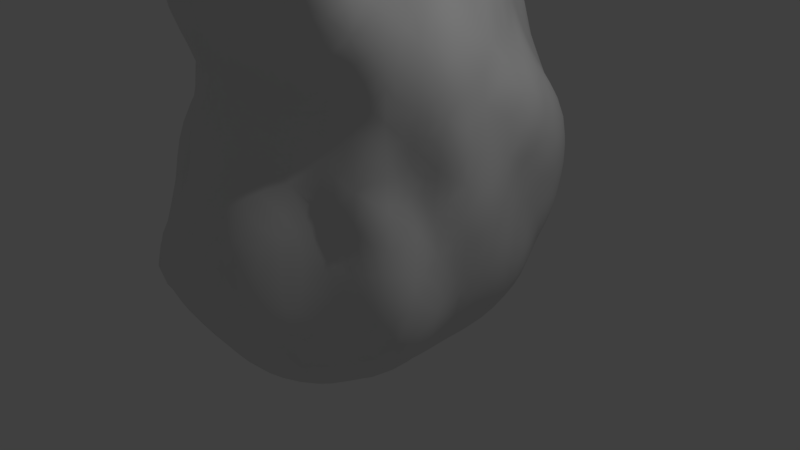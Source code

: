 # Source: Rock.blend  (saved by Blender 2.79.0; exported with 4.5.12 LTS)
import bpy
from mathutils import Matrix  # noqa: F401  (used for matrix-valued properties, if any)

bpy.ops.wm.read_factory_settings(use_empty=True)
scene = bpy.context.scene
scene.name = 'Scene'

# ---- collections
col_collection_1 = bpy.data.collections.new('Collection 1'); scene.collection.children.link(col_collection_1)

# ---- world
world_world = bpy.data.worlds.new('World'); scene.world = world_world
world_world.color = (0.05088, 0.05088, 0.05088)
world_world.use_sun_shadow = False
world_world.sun_shadow_jitter_overblur = 0.0
world_world.cycles.sampling_method = 'MANUAL'

# ---- cameras
cam_camera = bpy.data.cameras.new('Camera')
cam_camera.clip_end = 100.0
cam_camera.lens = 35.0
cam_camera.sensor_width = 32.0
cam_camera.sensor_height = 18.0
cam_camera.ortho_scale = 7.314
cam_camera.dof.focus_distance = 0.0
cam_camera.dof.aperture_fstop = 128.0

# ---- lights
light_lamp = bpy.data.lights.new('Lamp', 'POINT')
light_lamp.transmission_factor = 0.0
light_lamp.cutoff_distance = 30.0
light_lamp.energy = 100.0
light_lamp.shadow_buffer_clip_start = 1.001
light_lamp.shadow_soft_size = 0.1
light_lamp.shadow_maximum_resolution = 0.006
light_lamp.use_absolute_resolution = True

# ---- meshes
me_icosphere = bpy.data.meshes.new('Icosphere')
me_icosphere.from_pydata([(0.006214, -0.003789, -1.41), (0.7233, -0.5252, -0.5574), (-0.2703, -0.7537, -0.4832), (-1.119, -0.04024, -0.5136), (-0.248, 0.7984, -0.5166), (0.6926, 0.5198, -0.5746), (0.201, -0.6728, 0.459), (-0.4457, -0.3715, 0.4071), (-0.5576, 0.4483, 0.445), (0.1632, 0.6998, 0.4286), (0.4857, 0.07574, 0.2887), (0.01962, -0.005077, 1.433), (-0.3805, -1.016, -0.8379), (-0.2163, -0.6042, -1.28), (-0.1251, -0.3298, -1.539), (0.2339, -0.1717, -1.415), (0.5042, -0.3589, -1.263), (0.8961, -0.623, -0.9394), (0.4817, -0.6097, -0.558), (0.349, -1.116, -0.5786), (-0.04853, -0.8905, -0.5993), (0.6439, 0.2532, -0.5369), (0.7915, -0.01422, -0.6421), (0.7088, -0.2907, -0.6388), (0.2263, 0.1634, -1.367), (0.4872, 0.3538, -1.215), (0.6617, 0.4578, -0.8648), (-1.189, 0.05365, -0.9777), (-0.8225, -0.004366, -1.468), (-0.3303, -0.01741, -1.476), (-0.4255, -0.5395, -0.5987), (-0.7804, -0.5679, -0.6941), (-1.048, -0.34, -0.7022), (-0.3429, 0.9895, -0.8511), (-0.2189, 0.6367, -1.208), (-0.0877, 0.27, -1.384), (-0.89, 0.2479, -0.583), (-0.842, 0.6397, -0.5782), (-0.4557, 0.6919, -0.5717), (-0.03927, 0.8907, -0.6341), (0.2632, 0.8086, -0.6584), (0.5579, 0.712, -0.6631), (0.6605, -0.1114, 0.1506), (0.7325, -0.2586, -0.03904), (0.5744, -0.3266, -0.3705), (0.7004, 0.4274, -0.3119), (0.6623, 0.3319, -0.1224), (0.5501, 0.1917, 0.05697), (0.0978, -0.7682, 0.2199), (-0.04149, -0.624, -0.05057), (-0.1352, -0.755, -0.2739), (0.6062, -0.6029, -0.308), (0.4143, -0.5272, -0.03623), (0.3615, -0.7256, 0.2434), (-0.7226, -0.353, 0.2248), (-0.6331, -0.2318, -0.04608), (-0.8988, -0.1343, -0.3082), (-0.362, -0.6799, -0.2847), (-0.4302, -0.5444, -0.01095), (-0.5699, -0.5847, 0.2717), (-0.5349, 0.5563, 0.223), (-0.3748, 0.5526, -0.06728), (-0.2857, 0.6536, -0.3037), (-0.8571, 0.122, -0.3433), (-0.7397, 0.3054, -0.0998), (-0.6395, 0.3058, 0.2484), (0.1808, 0.7551, 0.1427), (0.3997, 0.6603, -0.1199), (0.6044, 0.6723, -0.2878), (-0.06998, 0.7157, -0.3227), (0.05103, 0.8317, -0.01364), (0.1401, 0.8287, 0.2757), (0.5115, -0.1274, 0.4163), (0.4105, -0.3421, 0.4386), (0.4625, -0.6465, 0.629), (-0.003312, -0.6584, 0.5497), (-0.2622, -0.7217, 0.6124), (-0.3963, -0.5904, 0.5514), (-0.5638, -0.2093, 0.5212), (-0.641, 0.008831, 0.6545), (-0.564, 0.2892, 0.5472), (-0.3893, 0.5602, 0.5054), (-0.1597, 0.6563, 0.5612), (0.08222, 0.6996, 0.5532), (0.1836, 0.588, 0.4601), (0.3124, 0.4442, 0.5024), (0.3972, 0.2559, 0.4284), (0.05468, -0.4651, 1.448), (0.1156, -0.5748, 0.9842), (0.1109, -0.5594, 0.6677), (0.4943, 0.08366, 0.7244), (0.3501, 0.07453, 0.9348), (0.334, 0.03651, 1.342), (-0.2444, -0.1051, 1.328), (-0.3701, -0.299, 0.8851), (-0.6103, -0.4339, 0.7883), (-0.2088, 0.152, 1.273), (-0.399, 0.3085, 1.035), (-0.3822, 0.3507, 0.5997), (0.09211, 0.2235, 1.34), (0.113, 0.4306, 1.043), (0.06899, 0.5943, 0.6992), (0.3951, 0.2838, 1.142), (0.434, 0.2259, 0.8385), (0.2606, 0.4305, 0.8112), (-0.1715, 0.4498, 1.234), (-0.0183, 0.5127, 0.8327), (-0.1586, 0.3788, 0.7929), (-0.4785, 0.0223, 1.071), (-0.4503, 0.1647, 0.7846), (-0.6106, -0.1512, 0.8889), (-0.1818, -0.4656, 1.167), (-0.3158, -0.5471, 0.8258), (-0.08307, -0.5241, 0.717), (0.4234, -0.3126, 1.103), (0.2358, -0.3657, 0.6864), (0.3774, -0.1317, 0.7512), (0.4192, 0.4032, 0.05393), (0.5521, 0.4882, -0.06616), (0.2916, 0.5834, 0.1584), (-0.08177, 0.7668, 0.3075), (-0.2299, 0.7672, 0.007479), (-0.3189, 0.6839, 0.2561), (-0.7231, 0.1482, 0.3707), (-0.6719, 0.0223, -0.07264), (-0.6468, -0.1516, 0.2681), (-0.4109, -0.7544, 0.3588), (-0.1652, -0.5922, -0.01962), (-0.1322, -0.7598, 0.3403), (0.5406, -0.5653, 0.3001), (0.6301, -0.4628, -0.04961), (0.6549, -0.3049, 0.2279), (0.2302, 0.838, -0.03181), (0.4378, 0.8083, -0.3491), (0.2249, 0.8212, -0.3451), (-0.5792, 0.4472, -0.07578), (-0.5616, 0.5647, -0.3103), (-0.7683, 0.3826, -0.3015), (-0.5569, -0.2826, -0.01346), (-0.8519, -0.4226, -0.3395), (-0.5627, -0.5368, -0.3317), (0.2194, -0.6047, -0.03824), (0.08744, -0.7375, -0.3236), (0.3773, -0.7054, -0.3215), (0.6412, 0.01345, -0.06669), (0.7554, -0.1569, -0.3743), (0.6728, 0.1539, -0.315), (0.3831, 0.6164, -0.9599), (0.1545, 0.4749, -1.263), (0.05366, 0.776, -0.9618), (-0.6418, 0.8377, -0.9792), (-0.4858, 0.3992, -1.423), (-1.026, 0.5218, -1.115), (-0.9826, -0.4293, -1.178), (-0.5079, -0.3228, -1.345), (-0.7825, -0.7858, -1.17), (0.7437, 0.1912, -0.986), (0.7121, -0.1663, -0.9536), (0.505, -0.0007373, -1.278), (0.03814, -0.936, -1.081), (0.1607, -0.5558, -1.431), (0.4625, -0.7902, -1.135)], [], [(0, 15, 14), (1, 17, 23), (0, 14, 29), (0, 29, 35), (0, 35, 24), (1, 23, 44), (2, 20, 50), (3, 32, 56), (4, 38, 62), (5, 41, 68), (1, 44, 51), (2, 50, 57), (3, 56, 63), (4, 62, 69), (5, 68, 45), (6, 74, 89), (7, 77, 95), (8, 80, 98), (9, 83, 101), (10, 86, 90), (92, 99, 11), (91, 102, 92), (90, 103, 91), (92, 102, 99), (102, 100, 99), (91, 103, 102), (103, 104, 102), (102, 104, 100), (104, 101, 100), (90, 86, 103), (86, 85, 103), (103, 85, 104), (85, 84, 104), (104, 84, 101), (84, 9, 101), (99, 96, 11), (100, 105, 99), (101, 106, 100), (99, 105, 96), (105, 97, 96), (100, 106, 105), (106, 107, 105), (105, 107, 97), (107, 98, 97), (101, 83, 106), (83, 82, 106), (106, 82, 107), (82, 81, 107), (107, 81, 98), (81, 8, 98), (96, 93, 11), (97, 108, 96), (98, 109, 97), (96, 108, 93), (108, 94, 93), (97, 109, 108), (109, 110, 108), (108, 110, 94), (110, 95, 94), (98, 80, 109), (80, 79, 109), (109, 79, 110), (79, 78, 110), (110, 78, 95), (78, 7, 95), (93, 87, 11), (94, 111, 93), (95, 112, 94), (93, 111, 87), (111, 88, 87), (94, 112, 111), (112, 113, 111), (111, 113, 88), (113, 89, 88), (95, 77, 112), (77, 76, 112), (112, 76, 113), (76, 75, 113), (113, 75, 89), (75, 6, 89), (87, 92, 11), (88, 114, 87), (89, 115, 88), (87, 114, 92), (114, 91, 92), (88, 115, 114), (115, 116, 114), (114, 116, 91), (116, 90, 91), (89, 74, 115), (74, 73, 115), (115, 73, 116), (73, 72, 116), (116, 72, 90), (72, 10, 90), (47, 86, 10), (46, 117, 47), (45, 118, 46), (47, 117, 86), (117, 85, 86), (46, 118, 117), (118, 119, 117), (117, 119, 85), (119, 84, 85), (45, 68, 118), (68, 67, 118), (118, 67, 119), (67, 66, 119), (119, 66, 84), (66, 9, 84), (71, 83, 9), (70, 120, 71), (69, 121, 70), (71, 120, 83), (120, 82, 83), (70, 121, 120), (121, 122, 120), (120, 122, 82), (122, 81, 82), (69, 62, 121), (62, 61, 121), (121, 61, 122), (61, 60, 122), (122, 60, 81), (60, 8, 81), (65, 80, 8), (64, 123, 65), (63, 124, 64), (65, 123, 80), (123, 79, 80), (64, 124, 123), (124, 125, 123), (123, 125, 79), (125, 78, 79), (63, 56, 124), (56, 55, 124), (124, 55, 125), (55, 54, 125), (125, 54, 78), (54, 7, 78), (59, 77, 7), (58, 126, 59), (57, 127, 58), (59, 126, 77), (126, 76, 77), (58, 127, 126), (127, 128, 126), (126, 128, 76), (128, 75, 76), (57, 50, 127), (50, 49, 127), (127, 49, 128), (49, 48, 128), (128, 48, 75), (48, 6, 75), (53, 74, 6), (52, 129, 53), (51, 130, 52), (53, 129, 74), (129, 73, 74), (52, 130, 129), (130, 131, 129), (129, 131, 73), (131, 72, 73), (51, 44, 130), (44, 43, 130), (130, 43, 131), (43, 42, 131), (131, 42, 72), (42, 10, 72), (66, 71, 9), (67, 132, 66), (68, 133, 67), (66, 132, 71), (132, 70, 71), (67, 133, 132), (133, 134, 132), (132, 134, 70), (134, 69, 70), (68, 41, 133), (41, 40, 133), (133, 40, 134), (40, 39, 134), (134, 39, 69), (39, 4, 69), (60, 65, 8), (61, 135, 60), (62, 136, 61), (60, 135, 65), (135, 64, 65), (61, 136, 135), (136, 137, 135), (135, 137, 64), (137, 63, 64), (62, 38, 136), (38, 37, 136), (136, 37, 137), (37, 36, 137), (137, 36, 63), (36, 3, 63), (54, 59, 7), (55, 138, 54), (56, 139, 55), (54, 138, 59), (138, 58, 59), (55, 139, 138), (139, 140, 138), (138, 140, 58), (140, 57, 58), (56, 32, 139), (32, 31, 139), (139, 31, 140), (31, 30, 140), (140, 30, 57), (30, 2, 57), (48, 53, 6), (49, 141, 48), (50, 142, 49), (48, 141, 53), (141, 52, 53), (49, 142, 141), (142, 143, 141), (141, 143, 52), (143, 51, 52), (50, 20, 142), (20, 19, 142), (142, 19, 143), (19, 18, 143), (143, 18, 51), (18, 1, 51), (42, 47, 10), (43, 144, 42), (44, 145, 43), (42, 144, 47), (144, 46, 47), (43, 145, 144), (145, 146, 144), (144, 146, 46), (146, 45, 46), (44, 23, 145), (23, 22, 145), (145, 22, 146), (22, 21, 146), (146, 21, 45), (21, 5, 45), (26, 41, 5), (25, 147, 26), (24, 148, 25), (26, 147, 41), (147, 40, 41), (25, 148, 147), (148, 149, 147), (147, 149, 40), (149, 39, 40), (24, 35, 148), (35, 34, 148), (148, 34, 149), (34, 33, 149), (149, 33, 39), (33, 4, 39), (33, 38, 4), (34, 150, 33), (35, 151, 34), (33, 150, 38), (150, 37, 38), (34, 151, 150), (151, 152, 150), (150, 152, 37), (152, 36, 37), (35, 29, 151), (29, 28, 151), (151, 28, 152), (28, 27, 152), (152, 27, 36), (27, 3, 36), (27, 32, 3), (28, 153, 27), (29, 154, 28), (27, 153, 32), (153, 31, 32), (28, 154, 153), (154, 155, 153), (153, 155, 31), (155, 30, 31), (29, 14, 154), (14, 13, 154), (154, 13, 155), (13, 12, 155), (155, 12, 30), (12, 2, 30), (21, 26, 5), (22, 156, 21), (23, 157, 22), (21, 156, 26), (156, 25, 26), (22, 157, 156), (157, 158, 156), (156, 158, 25), (158, 24, 25), (23, 17, 157), (17, 16, 157), (157, 16, 158), (16, 15, 158), (158, 15, 24), (15, 0, 24), (12, 20, 2), (13, 159, 12), (14, 160, 13), (12, 159, 20), (159, 19, 20), (13, 160, 159), (160, 161, 159), (159, 161, 19), (161, 18, 19), (14, 15, 160), (15, 16, 160), (160, 16, 161), (16, 17, 161), (161, 17, 18), (17, 1, 18)])
me_icosphere.polygons.foreach_set('use_smooth', [True] * 320)
_uv = me_icosphere.uv_layers.new(name='UVMap')
_uv.uv.foreach_set('vector', [0.9956, 0.1405, 0.9261, 0.1531, 0.9567, 0.07341, 0.7885, 0.3408, 0.8058, 0.3014, 0.8316, 0.3324, 0.9956, 0.1405, 0.9567, 0.07341, 1.081, 0.11, 0.9956, 0.1405, 1.081, 0.11, 1.045, 0.1854, 0.9956, 0.1405, 1.045, 0.1854, 0.9806, 0.2022, 0.7885, 0.3408, 0.8316, 0.3324, 0.7995, 0.3683, 0.5653, 0.1948, 0.6329, 0.2035, 0.5897, 0.2678, 0.3155, 0.2891, 0.3524, 0.217, 0.3426, 0.3058, 0.1217, 0.4172, 0.1548, 0.3729, 0.1456, 0.4507, 0.9571, 0.4488, 0.9924, 0.439, 0.9811, 0.5416, 0.7885, 0.3408, 0.7995, 0.3683, 0.7494, 0.3795, 0.5653, 0.1948, 0.5897, 0.2678, 0.5264, 0.2485, 0.3155, 0.2891, 0.3426, 0.3058, 0.2915, 0.3267, 0.1217, 0.4172, 0.1456, 0.4507, 0.101, 0.4751, 0.9571, 0.4488, 0.9811, 0.5416, 0.9385, 0.5148, 0.6189, 0.5893, 0.6546, 0.6501, 0.5899, 0.6662, 0.4644, 0.5579, 0.5019, 0.5696, 0.4591, 0.6231, 0.2818, 0.6654, 0.3227, 0.6824, 0.3068, 0.7543, 0.09098, 0.796, 0.1279, 0.8245, 0.1621, 0.8797, 0.8265, 0.7544, 0.8899, 0.8578, 0.7537, 0.8691, 0.592, 0.8956, 0.4729, 0.9139, 0.5025, 0.8612, 0.6544, 0.907, 0.6795, 0.9564, 0.592, 0.8956, 0.7537, 0.8691, 0.7743, 0.9263, 0.6544, 0.907, 0.592, 0.8956, 0.6795, 0.9564, 0.4729, 0.9139, 0.6795, 0.9564, 0.313, 0.9507, 0.4729, 0.9139, 0.6544, 0.907, 0.7743, 0.9263, 0.6795, 0.9564, 0.7743, 0.9263, 1.055, 0.9617, 0.6795, 0.9564, 0.6795, 0.9564, 1.055, 0.9617, 0.313, 0.9507, 0.05505, 0.9617, 0.1621, 0.8797, 0.313, 0.9507, 0.7537, 0.8691, 0.8899, 0.8578, 0.7743, 0.9263, 0.8899, 0.8578, 1.001, 0.878, 0.7743, 0.9263, 0.7743, 0.9263, 1.001, 0.878, 1.055, 0.9617, 0.001339, 0.878, 0.08213, 0.833, 0.05505, 0.9617, 0.05505, 0.9617, 0.08213, 0.833, 0.1621, 0.8797, 0.08213, 0.833, 0.09098, 0.796, 0.1621, 0.8797, 0.4729, 0.9139, 0.4268, 0.8469, 0.5025, 0.8612, 0.313, 0.9507, 0.3464, 0.8782, 0.4729, 0.9139, 0.1621, 0.8797, 0.2421, 0.8956, 0.313, 0.9507, 0.4729, 0.9139, 0.3464, 0.8782, 0.4268, 0.8469, 0.3464, 0.8782, 0.3593, 0.8055, 0.4268, 0.8469, 0.313, 0.9507, 0.2421, 0.8956, 0.3464, 0.8782, 0.2421, 0.8956, 0.3099, 0.8605, 0.3464, 0.8782, 0.3464, 0.8782, 0.3099, 0.8605, 0.3593, 0.8055, 0.3099, 0.8605, 0.3068, 0.7543, 0.3593, 0.8055, 0.1621, 0.8797, 0.1279, 0.8245, 0.2421, 0.8956, 0.1279, 0.8245, 0.2003, 0.7906, 0.2421, 0.8956, 0.2421, 0.8956, 0.2003, 0.7906, 0.3099, 0.8605, 0.2003, 0.7906, 0.2502, 0.7261, 0.3099, 0.8605, 0.3099, 0.8605, 0.2502, 0.7261, 0.3068, 0.7543, 0.2502, 0.7261, 0.2818, 0.6654, 0.3068, 0.7543, 0.4268, 0.8469, 0.4697, 0.8031, 0.5025, 0.8612, 0.3593, 0.8055, 0.4141, 0.7606, 0.4268, 0.8469, 0.3068, 0.7543, 0.371, 0.7519, 0.3593, 0.8055, 0.4268, 0.8469, 0.4141, 0.7606, 0.4697, 0.8031, 0.4141, 0.7606, 0.4726, 0.7054, 0.4697, 0.8031, 0.3593, 0.8055, 0.371, 0.7519, 0.4141, 0.7606, 0.371, 0.7519, 0.4237, 0.6854, 0.4141, 0.7606, 0.4141, 0.7606, 0.4237, 0.6854, 0.4726, 0.7054, 0.4237, 0.6854, 0.4591, 0.6231, 0.4726, 0.7054, 0.3068, 0.7543, 0.3227, 0.6824, 0.371, 0.7519, 0.3227, 0.6824, 0.3847, 0.6574, 0.371, 0.7519, 0.371, 0.7519, 0.3847, 0.6574, 0.4237, 0.6854, 0.3847, 0.6574, 0.4242, 0.6051, 0.4237, 0.6854, 0.4237, 0.6854, 0.4242, 0.6051, 0.4591, 0.6231, 0.4242, 0.6051, 0.4644, 0.5579, 0.4591, 0.6231, 0.4697, 0.8031, 0.5497, 0.7766, 0.5025, 0.8612, 0.4726, 0.7054, 0.5187, 0.733, 0.4697, 0.8031, 0.4591, 0.6231, 0.5086, 0.6522, 0.4726, 0.7054, 0.4697, 0.8031, 0.5187, 0.733, 0.5497, 0.7766, 0.5187, 0.733, 0.5777, 0.7163, 0.5497, 0.7766, 0.4726, 0.7054, 0.5086, 0.6522, 0.5187, 0.733, 0.5086, 0.6522, 0.5477, 0.6667, 0.5187, 0.733, 0.5187, 0.733, 0.5477, 0.6667, 0.5777, 0.7163, 0.5477, 0.6667, 0.5899, 0.6662, 0.5777, 0.7163, 0.4591, 0.6231, 0.5019, 0.5696, 0.5086, 0.6522, 0.5019, 0.5696, 0.5328, 0.578, 0.5086, 0.6522, 0.5086, 0.6522, 0.5328, 0.578, 0.5477, 0.6667, 0.5328, 0.578, 0.5753, 0.6012, 0.5477, 0.6667, 0.5477, 0.6667, 0.5753, 0.6012, 0.5899, 0.6662, 0.5753, 0.6012, 0.6189, 0.5893, 0.5899, 0.6662, 0.5497, 0.7766, 0.592, 0.8956, 0.5025, 0.8612, 0.5777, 0.7163, 0.6305, 0.8028, 0.5497, 0.7766, 0.5899, 0.6662, 0.6166, 0.7382, 0.5777, 0.7163, 0.5497, 0.7766, 0.6305, 0.8028, 0.592, 0.8956, 0.6305, 0.8028, 0.6544, 0.907, 0.592, 0.8956, 0.5777, 0.7163, 0.6166, 0.7382, 0.6305, 0.8028, 0.6166, 0.7382, 0.6653, 0.8267, 0.6305, 0.8028, 0.6305, 0.8028, 0.6653, 0.8267, 0.6544, 0.907, 0.6653, 0.8267, 0.7537, 0.8691, 0.6544, 0.907, 0.5899, 0.6662, 0.6546, 0.6501, 0.6166, 0.7382, 0.6546, 0.6501, 0.685, 0.6857, 0.6166, 0.7382, 0.6166, 0.7382, 0.685, 0.6857, 0.6653, 0.8267, 0.685, 0.6857, 0.7474, 0.7402, 0.6653, 0.8267, 0.6653, 0.8267, 0.7474, 0.7402, 0.7537, 0.8691, 0.7474, 0.7402, 0.8265, 0.7544, 0.7537, 0.8691, 0.8882, 0.6437, 0.8899, 0.8578, 0.8265, 0.7544, 0.9199, 0.5726, 0.9645, 0.6673, 0.8882, 0.6437, 0.9385, 0.5148, 0.9602, 0.6084, 0.9199, 0.5726, 0.8882, 0.6437, 0.9645, 0.6673, 0.8899, 0.8578, 0.9645, 0.6673, 1.001, 0.878, 0.8899, 0.8578, 0.9199, 0.5726, 0.9602, 0.6084, 0.9645, 0.6673, 0.9602, 0.6084, 1.03, 0.7141, 0.9645, 0.6673, 0.9645, 0.6673, 1.03, 0.7141, 1.001, 0.878, 0.02955, 0.7141, 0.08213, 0.833, 0.001339, 0.878, 0.9385, 0.5148, 0.9811, 0.5416, 0.9602, 0.6084, 0.9811, 0.5416, 1.011, 0.5909, 0.9602, 0.6084, 0.9602, 0.6084, 1.011, 0.5909, 1.03, 0.7141, 0.01076, 0.5909, 0.07153, 0.6861, 0.02955, 0.7141, 0.02955, 0.7141, 0.07153, 0.6861, 0.08213, 0.833, 0.07153, 0.6861, 0.09098, 0.796, 0.08213, 0.833, 0.09017, 0.7235, 0.1279, 0.8245, 0.09098, 0.796, 0.09396, 0.6125, 0.1448, 0.717, 0.09017, 0.7235, 0.101, 0.4751, 0.1515, 0.5865, 0.09396, 0.6125, 0.09017, 0.7235, 0.1448, 0.717, 0.1279, 0.8245, 0.1448, 0.717, 0.2003, 0.7906, 0.1279, 0.8245, 0.09396, 0.6125, 0.1515, 0.5865, 0.1448, 0.717, 0.1515, 0.5865, 0.1955, 0.6622, 0.1448, 0.717, 0.1448, 0.717, 0.1955, 0.6622, 0.2003, 0.7906, 0.1955, 0.6622, 0.2502, 0.7261, 0.2003, 0.7906, 0.101, 0.4751, 0.1456, 0.4507, 0.1515, 0.5865, 0.1456, 0.4507, 0.1903, 0.5175, 0.1515, 0.5865, 0.1515, 0.5865, 0.1903, 0.5175, 0.1955, 0.6622, 0.1903, 0.5175, 0.2413, 0.6052, 0.1955, 0.6622, 0.1955, 0.6622, 0.2413, 0.6052, 0.2502, 0.7261, 0.2413, 0.6052, 0.2818, 0.6654, 0.2502, 0.7261, 0.2962, 0.573, 0.3227, 0.6824, 0.2818, 0.6654, 0.2728, 0.4327, 0.3384, 0.5802, 0.2962, 0.573, 0.2915, 0.3267, 0.3278, 0.3916, 0.2728, 0.4327, 0.2962, 0.573, 0.3384, 0.5802, 0.3227, 0.6824, 0.3384, 0.5802, 0.3847, 0.6574, 0.3227, 0.6824, 0.2728, 0.4327, 0.3278, 0.3916, 0.3384, 0.5802, 0.3278, 0.3916, 0.3934, 0.5126, 0.3384, 0.5802, 0.3384, 0.5802, 0.3934, 0.5126, 0.3847, 0.6574, 0.3934, 0.5126, 0.4242, 0.6051, 0.3847, 0.6574, 0.2915, 0.3267, 0.3426, 0.3058, 0.3278, 0.3916, 0.3426, 0.3058, 0.3923, 0.364, 0.3278, 0.3916, 0.3278, 0.3916, 0.3923, 0.364, 0.3934, 0.5126, 0.3923, 0.364, 0.4219, 0.462, 0.3934, 0.5126, 0.3934, 0.5126, 0.4219, 0.462, 0.4242, 0.6051, 0.4219, 0.462, 0.4644, 0.5579, 0.4242, 0.6051, 0.4751, 0.4633, 0.5019, 0.5696, 0.4644, 0.5579, 0.4898, 0.3547, 0.5161, 0.4865, 0.4751, 0.4633, 0.5264, 0.2485, 0.56, 0.3588, 0.4898, 0.3547, 0.4751, 0.4633, 0.5161, 0.4865, 0.5019, 0.5696, 0.5161, 0.4865, 0.5328, 0.578, 0.5019, 0.5696, 0.4898, 0.3547, 0.56, 0.3588, 0.5161, 0.4865, 0.56, 0.3588, 0.5631, 0.5044, 0.5161, 0.4865, 0.5161, 0.4865, 0.5631, 0.5044, 0.5328, 0.578, 0.5631, 0.5044, 0.5753, 0.6012, 0.5328, 0.578, 0.5264, 0.2485, 0.5897, 0.2678, 0.56, 0.3588, 0.5897, 0.2678, 0.5972, 0.3572, 0.56, 0.3588, 0.56, 0.3588, 0.5972, 0.3572, 0.5631, 0.5044, 0.5972, 0.3572, 0.6118, 0.4831, 0.5631, 0.5044, 0.5631, 0.5044, 0.6118, 0.4831, 0.5753, 0.6012, 0.6118, 0.4831, 0.6189, 0.5893, 0.5753, 0.6012, 0.6592, 0.5223, 0.6546, 0.6501, 0.6189, 0.5893, 0.7107, 0.4468, 0.6963, 0.5809, 0.6592, 0.5223, 0.7494, 0.3795, 0.7506, 0.4806, 0.7107, 0.4468, 0.6592, 0.5223, 0.6963, 0.5809, 0.6546, 0.6501, 0.6963, 0.5809, 0.685, 0.6857, 0.6546, 0.6501, 0.7107, 0.4468, 0.7506, 0.4806, 0.6963, 0.5809, 0.7506, 0.4806, 0.7533, 0.6134, 0.6963, 0.5809, 0.6963, 0.5809, 0.7533, 0.6134, 0.685, 0.6857, 0.7533, 0.6134, 0.7474, 0.7402, 0.685, 0.6857, 0.7494, 0.3795, 0.7995, 0.3683, 0.7506, 0.4806, 0.7995, 0.3683, 0.7922, 0.5238, 0.7506, 0.4806, 0.7506, 0.4806, 0.7922, 0.5238, 0.7533, 0.6134, 0.7922, 0.5238, 0.7995, 0.6249, 0.7533, 0.6134, 0.7533, 0.6134, 0.7995, 0.6249, 0.7474, 0.7402, 0.7995, 0.6249, 0.8265, 0.7544, 0.7474, 0.7402, 0.07153, 0.6861, 0.09017, 0.7235, 0.09098, 0.796, 0.01076, 0.5909, 0.05877, 0.6195, 0.07153, 0.6861, 0.9811, 0.5416, 1.017, 0.5238, 1.011, 0.5909, 0.07153, 0.6861, 0.05877, 0.6195, 0.09017, 0.7235, 0.05877, 0.6195, 0.09396, 0.6125, 0.09017, 0.7235, 0.01076, 0.5909, 0.01671, 0.5238, 0.05877, 0.6195, 0.01671, 0.5238, 0.05016, 0.5099, 0.05877, 0.6195, 0.05877, 0.6195, 0.05016, 0.5099, 0.09396, 0.6125, 0.05016, 0.5099, 0.101, 0.4751, 0.09396, 0.6125, 0.9811, 0.5416, 0.9924, 0.439, 1.017, 0.5238, 0.9924, 0.439, 1.037, 0.4254, 1.017, 0.5238, 0.01671, 0.5238, 0.03746, 0.4254, 0.05016, 0.5099, 0.03746, 0.4254, 0.08498, 0.4192, 0.05016, 0.5099, 0.05016, 0.5099, 0.08498, 0.4192, 0.101, 0.4751, 0.08498, 0.4192, 0.1217, 0.4172, 0.101, 0.4751, 0.2413, 0.6052, 0.2962, 0.573, 0.2818, 0.6654, 0.1903, 0.5175, 0.2358, 0.4747, 0.2413, 0.6052, 0.1456, 0.4507, 0.1986, 0.4151, 0.1903, 0.5175, 0.2413, 0.6052, 0.2358, 0.4747, 0.2962, 0.573, 0.2358, 0.4747, 0.2728, 0.4327, 0.2962, 0.573, 0.1903, 0.5175, 0.1986, 0.4151, 0.2358, 0.4747, 0.1986, 0.4151, 0.247, 0.381, 0.2358, 0.4747, 0.2358, 0.4747, 0.247, 0.381, 0.2728, 0.4327, 0.247, 0.381, 0.2915, 0.3267, 0.2728, 0.4327, 0.1456, 0.4507, 0.1548, 0.3729, 0.1986, 0.4151, 0.1548, 0.3729, 0.2077, 0.3604, 0.1986, 0.4151, 0.1986, 0.4151, 0.2077, 0.3604, 0.247, 0.381, 0.2077, 0.3604, 0.2549, 0.2922, 0.247, 0.381, 0.247, 0.381, 0.2549, 0.2922, 0.2915, 0.3267, 0.2549, 0.2922, 0.3155, 0.2891, 0.2915, 0.3267, 0.4219, 0.462, 0.4751, 0.4633, 0.4644, 0.5579, 0.3923, 0.364, 0.4142, 0.3694, 0.4219, 0.462, 0.3426, 0.3058, 0.3982, 0.2707, 0.3923, 0.364, 0.4219, 0.462, 0.4142, 0.3694, 0.4751, 0.4633, 0.4142, 0.3694, 0.4898, 0.3547, 0.4751, 0.4633, 0.3923, 0.364, 0.3982, 0.2707, 0.4142, 0.3694, 0.3982, 0.2707, 0.4572, 0.2344, 0.4142, 0.3694, 0.4142, 0.3694, 0.4572, 0.2344, 0.4898, 0.3547, 0.4572, 0.2344, 0.5264, 0.2485, 0.4898, 0.3547, 0.3426, 0.3058, 0.3524, 0.217, 0.3982, 0.2707, 0.3524, 0.217, 0.4158, 0.1721, 0.3982, 0.2707, 0.3982, 0.2707, 0.4158, 0.1721, 0.4572, 0.2344, 0.4158, 0.1721, 0.4848, 0.1317, 0.4572, 0.2344, 0.4572, 0.2344, 0.4848, 0.1317, 0.5264, 0.2485, 0.4848, 0.1317, 0.5653, 0.1948, 0.5264, 0.2485, 0.6118, 0.4831, 0.6592, 0.5223, 0.6189, 0.5893, 0.5972, 0.3572, 0.6633, 0.4052, 0.6118, 0.4831, 0.5897, 0.2678, 0.6493, 0.275, 0.5972, 0.3572, 0.6118, 0.4831, 0.6633, 0.4052, 0.6592, 0.5223, 0.6633, 0.4052, 0.7107, 0.4468, 0.6592, 0.5223, 0.5972, 0.3572, 0.6493, 0.275, 0.6633, 0.4052, 0.6493, 0.275, 0.7084, 0.3292, 0.6633, 0.4052, 0.6633, 0.4052, 0.7084, 0.3292, 0.7107, 0.4468, 0.7084, 0.3292, 0.7494, 0.3795, 0.7107, 0.4468, 0.5897, 0.2678, 0.6329, 0.2035, 0.6493, 0.275, 0.6329, 0.2035, 0.6852, 0.2829, 0.6493, 0.275, 0.6493, 0.275, 0.6852, 0.2829, 0.7084, 0.3292, 0.6852, 0.2829, 0.7573, 0.2862, 0.7084, 0.3292, 0.7084, 0.3292, 0.7573, 0.2862, 0.7494, 0.3795, 0.7573, 0.2862, 0.7885, 0.3408, 0.7494, 0.3795, 0.7995, 0.6249, 0.8882, 0.6437, 0.8265, 0.7544, 0.7922, 0.5238, 0.8487, 0.5518, 0.7995, 0.6249, 0.7995, 0.3683, 0.8371, 0.4235, 0.7922, 0.5238, 0.7995, 0.6249, 0.8487, 0.5518, 0.8882, 0.6437, 0.8487, 0.5518, 0.9199, 0.5726, 0.8882, 0.6437, 0.7922, 0.5238, 0.8371, 0.4235, 0.8487, 0.5518, 0.8371, 0.4235, 0.8946, 0.4733, 0.8487, 0.5518, 0.8487, 0.5518, 0.8946, 0.4733, 0.9199, 0.5726, 0.8946, 0.4733, 0.9385, 0.5148, 0.9199, 0.5726, 0.7995, 0.3683, 0.8316, 0.3324, 0.8371, 0.4235, 0.8316, 0.3324, 0.8764, 0.3758, 0.8371, 0.4235, 0.8371, 0.4235, 0.8764, 0.3758, 0.8946, 0.4733, 0.8764, 0.3758, 0.9244, 0.4128, 0.8946, 0.4733, 0.8946, 0.4733, 0.9244, 0.4128, 0.9385, 0.5148, 0.9244, 0.4128, 0.9571, 0.4488, 0.9385, 0.5148, 0.9578, 0.3732, 0.9924, 0.439, 0.9571, 0.4488, 0.9689, 0.283, 1.005, 0.3463, 0.9578, 0.3732, 0.9806, 0.2022, 1.022, 0.257, 0.9689, 0.283, 0.9578, 0.3732, 1.005, 0.3463, 0.9924, 0.439, 1.005, 0.3463, 1.037, 0.4254, 0.9924, 0.439, 0.9689, 0.283, 1.022, 0.257, 1.005, 0.3463, 0.02239, 0.257, 0.05908, 0.3424, 0.004994, 0.3463, 0.004994, 0.3463, 0.05908, 0.3424, 0.03746, 0.4254, 0.05908, 0.3424, 0.08498, 0.4192, 0.03746, 0.4254, 0.9806, 0.2022, 1.045, 0.1854, 1.022, 0.257, 0.04515, 0.1854, 0.08752, 0.2663, 0.02239, 0.257, 0.02239, 0.257, 0.08752, 0.2663, 0.05908, 0.3424, 0.08752, 0.2663, 0.118, 0.3759, 0.05908, 0.3424, 0.05908, 0.3424, 0.118, 0.3759, 0.08498, 0.4192, 0.118, 0.3759, 0.1217, 0.4172, 0.08498, 0.4192, 0.118, 0.3759, 0.1548, 0.3729, 0.1217, 0.4172, 0.08752, 0.2663, 0.1519, 0.3241, 0.118, 0.3759, 0.04515, 0.1854, 0.1206, 0.196, 0.08752, 0.2663, 0.118, 0.3759, 0.1519, 0.3241, 0.1548, 0.3729, 0.1519, 0.3241, 0.2077, 0.3604, 0.1548, 0.3729, 0.08752, 0.2663, 0.1206, 0.196, 0.1519, 0.3241, 0.1206, 0.196, 0.2044, 0.2635, 0.1519, 0.3241, 0.1519, 0.3241, 0.2044, 0.2635, 0.2077, 0.3604, 0.2044, 0.2635, 0.2549, 0.2922, 0.2077, 0.3604, 0.04515, 0.1854, 0.08144, 0.11, 0.1206, 0.196, 0.08144, 0.11, 0.2036, 0.1346, 0.1206, 0.196, 0.1206, 0.196, 0.2036, 0.1346, 0.2044, 0.2635, 0.2036, 0.1346, 0.2748, 0.2278, 0.2044, 0.2635, 0.2044, 0.2635, 0.2748, 0.2278, 0.2549, 0.2922, 0.2748, 0.2278, 0.3155, 0.2891, 0.2549, 0.2922, 0.2748, 0.2278, 0.3524, 0.217, 0.3155, 0.2891, 0.2036, 0.1346, 0.3345, 0.1313, 0.2748, 0.2278, 0.08144, 0.11, 0.2, 0.05061, 0.2036, 0.1346, 0.2748, 0.2278, 0.3345, 0.1313, 0.3524, 0.217, 0.3345, 0.1313, 0.4158, 0.1721, 0.3524, 0.217, 0.2036, 0.1346, 0.2, 0.05061, 0.3345, 0.1313, 0.2, 0.05061, 0.4431, 0.1047, 0.3345, 0.1313, 0.3345, 0.1313, 0.4431, 0.1047, 0.4158, 0.1721, 0.4431, 0.1047, 0.4848, 0.1317, 0.4158, 0.1721, 1.081, 0.11, 0.9567, 0.07341, 1.2, 0.05061, 0.9567, 0.07341, 0.7375, 0.03979, 1.2, 0.05061, 1.2, 0.05061, 0.7375, 0.03979, 0.4431, 0.1047, 0.7375, 0.03979, 0.5695, 0.1584, 0.4431, 0.1047, 0.4431, 0.1047, 0.5695, 0.1584, 0.4848, 0.1317, 0.5695, 0.1584, 0.5653, 0.1948, 0.4848, 0.1317, 0.9244, 0.4128, 0.9578, 0.3732, 0.9571, 0.4488, 0.8764, 0.3758, 0.9219, 0.329, 0.9244, 0.4128, 0.8316, 0.3324, 0.871, 0.2882, 0.8764, 0.3758, 0.9244, 0.4128, 0.9219, 0.329, 0.9578, 0.3732, 0.9219, 0.329, 0.9689, 0.283, 0.9578, 0.3732, 0.8764, 0.3758, 0.871, 0.2882, 0.9219, 0.329, 0.871, 0.2882, 0.9232, 0.2303, 0.9219, 0.329, 0.9219, 0.329, 0.9232, 0.2303, 0.9689, 0.283, 0.9232, 0.2303, 0.9806, 0.2022, 0.9689, 0.283, 0.8316, 0.3324, 0.8058, 0.3014, 0.871, 0.2882, 0.8058, 0.3014, 0.8621, 0.199, 0.871, 0.2882, 0.871, 0.2882, 0.8621, 0.199, 0.9232, 0.2303, 0.8621, 0.199, 0.9261, 0.1531, 0.9232, 0.2303, 0.9232, 0.2303, 0.9261, 0.1531, 0.9806, 0.2022, 0.9261, 0.1531, 0.9956, 0.1405, 0.9806, 0.2022, 0.5695, 0.1584, 0.6329, 0.2035, 0.5653, 0.1948, 0.7375, 0.03979, 0.6934, 0.1412, 0.5695, 0.1584, 0.9567, 0.07341, 0.8373, 0.1136, 0.7375, 0.03979, 0.5695, 0.1584, 0.6934, 0.1412, 0.6329, 0.2035, 0.6934, 0.1412, 0.6852, 0.2829, 0.6329, 0.2035, 0.7375, 0.03979, 0.8373, 0.1136, 0.6934, 0.1412, 0.8373, 0.1136, 0.7757, 0.1983, 0.6934, 0.1412, 0.6934, 0.1412, 0.7757, 0.1983, 0.6852, 0.2829, 0.7757, 0.1983, 0.7573, 0.2862, 0.6852, 0.2829, 0.9567, 0.07341, 0.9261, 0.1531, 0.8373, 0.1136, 0.9261, 0.1531, 0.8621, 0.199, 0.8373, 0.1136, 0.8373, 0.1136, 0.8621, 0.199, 0.7757, 0.1983, 0.8621, 0.199, 0.8058, 0.3014, 0.7757, 0.1983, 0.7757, 0.1983, 0.8058, 0.3014, 0.7573, 0.2862, 0.8058, 0.3014, 0.7885, 0.3408, 0.7573, 0.2862])
me_icosphere.use_remesh_preserve_volume = False
me_icosphere.use_remesh_preserve_attributes = False
me_icosphere.use_mirror_vertex_groups = False
me_icosphere.update()

# ---- objects
ob_icosphere = bpy.data.objects.new('Icosphere', me_icosphere)
ob_lamp = bpy.data.objects.new('Lamp', light_lamp)
ob_camera = bpy.data.objects.new('Camera', cam_camera)

# ---- transforms, parenting, visibility, modifiers, constraints
ob_icosphere.location = (0.0, 0.0, 2.62)
ob_icosphere.scale = (2.561, 2.561, 2.561)
ob_icosphere.lineart.crease_threshold = 0.0
_m = ob_icosphere.modifiers.new('Subsurf', 'SUBSURF')
_m.uv_smooth = 'PRESERVE_CORNERS'
_m.quality = 2
_m.show_only_control_edges = False
_m = ob_icosphere.modifiers.new('Displace', 'DISPLACE')
_m.mid_level = 0.5027
_m.strength = 0.1
ob_lamp.location = (4.076, 1.005, 5.904)
ob_lamp.rotation_euler = (0.6503, 0.05522, 1.866)
ob_lamp.lock_rotations_4d = False
ob_lamp.empty_display_type = 'ARROWS'
ob_lamp.color = (0.0, 0.0, 0.0, 0.0)
ob_lamp.lineart.crease_threshold = 0.0
ob_camera.location = (7.481, -6.508, 5.344)
ob_camera.rotation_euler = (1.109, 0.0, 0.8149)
ob_camera.lock_rotations_4d = False
ob_camera.empty_display_type = 'ARROWS'
ob_camera.color = (0.0, 0.0, 0.0, 0.0)
ob_camera.display_type = 'WIRE'
ob_camera.lineart.crease_threshold = 0.0

# ---- collection membership
col_collection_1.objects.link(ob_icosphere)
col_collection_1.objects.link(ob_lamp)
col_collection_1.objects.link(ob_camera)

# ---- scene / render settings (as saved in the file)
scene.camera = ob_camera
scene.frame_start = 1; scene.frame_end = 250; scene.frame_set(1)
scene.render.engine = 'BLENDER_EEVEE_NEXT'
scene.render.resolution_percentage = 50
scene.render.dither_intensity = 0.0
scene.cycles.use_denoising = False
scene.cycles.samples = 128
scene.cycles.sampling_pattern = 'TABULATED_SOBOL'
scene.cycles.use_adaptive_sampling = False
scene.cycles.use_light_tree = False
scene.cycles.blur_glossy = 0.0
scene.cycles.sample_clamp_indirect = 0.0
scene.view_settings.view_transform = 'Standard'
bpy.context.view_layer.update()
